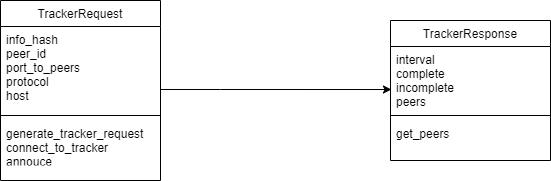

The diagram above was exported from draw.io. Its source (the exported page's mxGraphModel, read from the mxfile embedded in the PNG):
<mxGraphModel dx="328" dy="582" grid="1" gridSize="10" guides="1" tooltips="1" connect="1" arrows="1" fold="1" page="1" pageScale="1" pageWidth="827" pageHeight="1169" math="0" shadow="0">
  <root>
    <mxCell id="0" />
    <mxCell id="1" parent="0" />
    <mxCell id="5FeyZLawkwy2EIU2iISt-1" style="edgeStyle=orthogonalEdgeStyle;rounded=0;orthogonalLoop=1;jettySize=auto;html=1;entryX=0.006;entryY=0.672;entryDx=0;entryDy=0;entryPerimeter=0;" edge="1" parent="1" source="5FeyZLawkwy2EIU2iISt-2" target="5FeyZLawkwy2EIU2iISt-7">
      <mxGeometry relative="1" as="geometry">
        <Array as="points">
          <mxPoint x="1170" y="199" />
          <mxPoint x="1170" y="199" />
        </Array>
      </mxGeometry>
    </mxCell>
    <mxCell id="5FeyZLawkwy2EIU2iISt-2" value="TrackerRequest" style="swimlane;fontStyle=0;align=center;verticalAlign=top;childLayout=stackLayout;horizontal=1;startSize=26;horizontalStack=0;resizeParent=1;resizeLast=0;collapsible=1;marginBottom=0;rounded=0;shadow=0;strokeWidth=1;" vertex="1" parent="1">
      <mxGeometry x="950" y="110" width="160" height="180" as="geometry">
        <mxRectangle x="340" y="380" width="170" height="26" as="alternateBounds" />
      </mxGeometry>
    </mxCell>
    <mxCell id="5FeyZLawkwy2EIU2iISt-3" value="info_hash&#10;peer_id&#10;port_to_peers&#10;protocol&#10;host" style="text;align=left;verticalAlign=top;spacingLeft=4;spacingRight=4;overflow=hidden;rotatable=0;points=[[0,0.5],[1,0.5]];portConstraint=eastwest;" vertex="1" parent="5FeyZLawkwy2EIU2iISt-2">
      <mxGeometry y="26" width="160" height="84" as="geometry" />
    </mxCell>
    <mxCell id="5FeyZLawkwy2EIU2iISt-4" value="" style="line;html=1;strokeWidth=1;align=left;verticalAlign=middle;spacingTop=-1;spacingLeft=3;spacingRight=3;rotatable=0;labelPosition=right;points=[];portConstraint=eastwest;" vertex="1" parent="5FeyZLawkwy2EIU2iISt-2">
      <mxGeometry y="110" width="160" height="10" as="geometry" />
    </mxCell>
    <mxCell id="5FeyZLawkwy2EIU2iISt-5" value="generate_tracker_request&#10;connect_to_tracker&#10;annouce" style="text;align=left;verticalAlign=top;spacingLeft=4;spacingRight=4;overflow=hidden;rotatable=0;points=[[0,0.5],[1,0.5]];portConstraint=eastwest;fontStyle=0" vertex="1" parent="5FeyZLawkwy2EIU2iISt-2">
      <mxGeometry y="120" width="160" height="40" as="geometry" />
    </mxCell>
    <mxCell id="5FeyZLawkwy2EIU2iISt-6" value="TrackerResponse" style="swimlane;fontStyle=0;align=center;verticalAlign=top;childLayout=stackLayout;horizontal=1;startSize=26;horizontalStack=0;resizeParent=1;resizeLast=0;collapsible=1;marginBottom=0;rounded=0;shadow=0;strokeWidth=1;" vertex="1" parent="1">
      <mxGeometry x="1340" y="130" width="160" height="140" as="geometry">
        <mxRectangle x="340" y="380" width="170" height="26" as="alternateBounds" />
      </mxGeometry>
    </mxCell>
    <mxCell id="5FeyZLawkwy2EIU2iISt-7" value="interval&#10;complete&#10;incomplete&#10;peers" style="text;align=left;verticalAlign=top;spacingLeft=4;spacingRight=4;overflow=hidden;rotatable=0;points=[[0,0.5],[1,0.5]];portConstraint=eastwest;" vertex="1" parent="5FeyZLawkwy2EIU2iISt-6">
      <mxGeometry y="26" width="160" height="64" as="geometry" />
    </mxCell>
    <mxCell id="5FeyZLawkwy2EIU2iISt-8" value="" style="line;html=1;strokeWidth=1;align=left;verticalAlign=middle;spacingTop=-1;spacingLeft=3;spacingRight=3;rotatable=0;labelPosition=right;points=[];portConstraint=eastwest;" vertex="1" parent="5FeyZLawkwy2EIU2iISt-6">
      <mxGeometry y="90" width="160" height="10" as="geometry" />
    </mxCell>
    <mxCell id="5FeyZLawkwy2EIU2iISt-9" value="get_peers" style="text;align=left;verticalAlign=top;spacingLeft=4;spacingRight=4;overflow=hidden;rotatable=0;points=[[0,0.5],[1,0.5]];portConstraint=eastwest;fontStyle=0" vertex="1" parent="1">
      <mxGeometry x="1340" y="230" width="160" height="30" as="geometry" />
    </mxCell>
  </root>
</mxGraphModel>